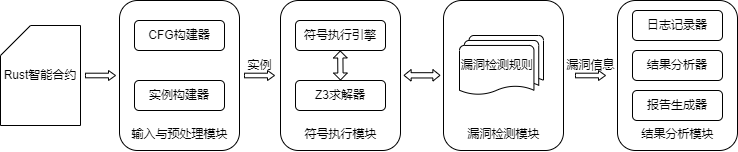

The diagram above was exported from draw.io. Its source (the exported page's mxGraphModel, read from the mxfile embedded in the PNG):
<mxGraphModel dx="989" dy="527" grid="1" gridSize="10" guides="1" tooltips="1" connect="1" arrows="1" fold="1" page="1" pageScale="1" pageWidth="827" pageHeight="1169" math="0" shadow="0">
  <root>
    <mxCell id="0" />
    <mxCell id="1" parent="0" />
    <mxCell id="yZYU9IwWA0KhIqariXm--2" value="Rust智能合约" style="shape=card;whiteSpace=wrap;html=1;" vertex="1" parent="1">
      <mxGeometry x="40" y="270" width="80" height="100" as="geometry" />
    </mxCell>
    <mxCell id="yZYU9IwWA0KhIqariXm--3" value="&lt;div style=&quot;text-align: justify;&quot;&gt;&lt;/div&gt;" style="rounded=1;whiteSpace=wrap;html=1;" vertex="1" parent="1">
      <mxGeometry x="159" y="245" width="120" height="150" as="geometry" />
    </mxCell>
    <mxCell id="yZYU9IwWA0KhIqariXm--4" value="CFG构建器" style="rounded=1;whiteSpace=wrap;html=1;" vertex="1" parent="1">
      <mxGeometry x="174" y="265" width="90" height="30" as="geometry" />
    </mxCell>
    <mxCell id="yZYU9IwWA0KhIqariXm--5" value="实例构建器" style="rounded=1;whiteSpace=wrap;html=1;" vertex="1" parent="1">
      <mxGeometry x="174" y="325" width="90" height="30" as="geometry" />
    </mxCell>
    <mxCell id="yZYU9IwWA0KhIqariXm--6" value="&lt;font style=&quot;font-size: 12px; font-weight: normal;&quot;&gt;输入与预处理模块&lt;/font&gt;" style="text;strokeColor=none;fillColor=none;html=1;fontSize=24;fontStyle=1;verticalAlign=middle;align=center;" vertex="1" parent="1">
      <mxGeometry x="169" y="355" width="100" height="40" as="geometry" />
    </mxCell>
    <mxCell id="yZYU9IwWA0KhIqariXm--7" value="&lt;div style=&quot;text-align: justify;&quot;&gt;&lt;/div&gt;" style="rounded=1;whiteSpace=wrap;html=1;" vertex="1" parent="1">
      <mxGeometry x="320" y="245" width="120" height="150" as="geometry" />
    </mxCell>
    <mxCell id="yZYU9IwWA0KhIqariXm--8" value="符号执行引擎" style="rounded=1;whiteSpace=wrap;html=1;" vertex="1" parent="1">
      <mxGeometry x="335" y="265" width="90" height="30" as="geometry" />
    </mxCell>
    <mxCell id="yZYU9IwWA0KhIqariXm--9" value="Z3求解器" style="rounded=1;whiteSpace=wrap;html=1;" vertex="1" parent="1">
      <mxGeometry x="335" y="325" width="90" height="30" as="geometry" />
    </mxCell>
    <mxCell id="yZYU9IwWA0KhIqariXm--10" value="&lt;font style=&quot;font-size: 12px; font-weight: normal;&quot;&gt;符号执行模块&lt;/font&gt;" style="text;strokeColor=none;fillColor=none;html=1;fontSize=24;fontStyle=1;verticalAlign=middle;align=center;" vertex="1" parent="1">
      <mxGeometry x="330" y="355" width="100" height="40" as="geometry" />
    </mxCell>
    <mxCell id="yZYU9IwWA0KhIqariXm--12" value="&lt;div style=&quot;text-align: justify;&quot;&gt;&lt;/div&gt;" style="rounded=1;whiteSpace=wrap;html=1;" vertex="1" parent="1">
      <mxGeometry x="657" y="245" width="120" height="150" as="geometry" />
    </mxCell>
    <mxCell id="yZYU9IwWA0KhIqariXm--13" value="日志记录器" style="rounded=1;whiteSpace=wrap;html=1;" vertex="1" parent="1">
      <mxGeometry x="672" y="255" width="90" height="30" as="geometry" />
    </mxCell>
    <mxCell id="yZYU9IwWA0KhIqariXm--14" value="报告生成器" style="rounded=1;whiteSpace=wrap;html=1;" vertex="1" parent="1">
      <mxGeometry x="672" y="335" width="90" height="30" as="geometry" />
    </mxCell>
    <mxCell id="yZYU9IwWA0KhIqariXm--15" value="&lt;font style=&quot;font-size: 12px; font-weight: normal;&quot;&gt;结果分析模块&lt;/font&gt;" style="text;strokeColor=none;fillColor=none;html=1;fontSize=24;fontStyle=1;verticalAlign=middle;align=center;" vertex="1" parent="1">
      <mxGeometry x="667" y="355" width="100" height="40" as="geometry" />
    </mxCell>
    <mxCell id="yZYU9IwWA0KhIqariXm--16" value="结果分析器" style="rounded=1;whiteSpace=wrap;html=1;" vertex="1" parent="1">
      <mxGeometry x="672" y="295" width="90" height="30" as="geometry" />
    </mxCell>
    <mxCell id="yZYU9IwWA0KhIqariXm--17" value="" style="shape=flexArrow;endArrow=classic;startArrow=classic;html=1;rounded=0;fontFamily=Helvetica;fontSize=12;width=5.238095238095238;startSize=2;startWidth=7.505668934240363;endWidth=7.505668934240363;endSize=2;" edge="1" parent="1">
      <mxGeometry x="1" y="-170" width="100" height="100" relative="1" as="geometry">
        <mxPoint x="380" y="325" as="sourcePoint" />
        <mxPoint x="379.76" y="295" as="targetPoint" />
        <mxPoint x="-40" y="-110" as="offset" />
      </mxGeometry>
    </mxCell>
    <mxCell id="yZYU9IwWA0KhIqariXm--18" value="&lt;div style=&quot;text-align: justify;&quot;&gt;&lt;/div&gt;" style="rounded=1;whiteSpace=wrap;html=1;" vertex="1" parent="1">
      <mxGeometry x="483" y="245" width="120" height="150" as="geometry" />
    </mxCell>
    <mxCell id="yZYU9IwWA0KhIqariXm--21" value="&lt;font style=&quot;font-size: 12px; font-weight: normal;&quot;&gt;漏洞检测模块&lt;/font&gt;" style="text;strokeColor=none;fillColor=none;html=1;fontSize=24;fontStyle=1;verticalAlign=middle;align=center;" vertex="1" parent="1">
      <mxGeometry x="493" y="355" width="100" height="40" as="geometry" />
    </mxCell>
    <mxCell id="yZYU9IwWA0KhIqariXm--24" value="&lt;font style=&quot;font-size: 11px;&quot;&gt;漏洞检测规则&lt;/font&gt;" style="strokeWidth=1;html=1;shape=mxgraph.flowchart.multi-document;whiteSpace=wrap;fontFamily=Helvetica;fontSize=12;align=left;" vertex="1" parent="1">
      <mxGeometry x="499" y="280" width="84" height="60" as="geometry" />
    </mxCell>
    <mxCell id="yZYU9IwWA0KhIqariXm--26" value="" style="html=1;shadow=0;dashed=0;align=center;verticalAlign=middle;shape=mxgraph.arrows2.arrow;dy=0.54;dx=7;notch=0;strokeWidth=1;fontFamily=Helvetica;fontSize=11;" vertex="1" parent="1">
      <mxGeometry x="125" y="315" width="30" height="10" as="geometry" />
    </mxCell>
    <mxCell id="yZYU9IwWA0KhIqariXm--30" value="" style="shape=flexArrow;endArrow=classic;startArrow=classic;html=1;rounded=0;fontFamily=Verdana;fontSize=12;width=5.287356321839081;startSize=2.045714285714286;startWidth=5.221297397278373;endWidth=5.221297397278373;endSize=2.045714285714286;entryX=1;entryY=0.5;entryDx=0;entryDy=0;entryPerimeter=0;" edge="1" parent="1">
      <mxGeometry width="100" height="100" relative="1" as="geometry">
        <mxPoint x="443" y="319.83000000000004" as="sourcePoint" />
        <mxPoint x="480" y="319.83000000000004" as="targetPoint" />
      </mxGeometry>
    </mxCell>
    <mxCell id="yZYU9IwWA0KhIqariXm--34" value="" style="html=1;shadow=0;dashed=0;align=center;verticalAlign=middle;shape=mxgraph.arrows2.arrow;dy=0.54;dx=7;notch=0;strokeWidth=1;fontFamily=Helvetica;fontSize=11;" vertex="1" parent="1">
      <mxGeometry x="615" y="315" width="30" height="10" as="geometry" />
    </mxCell>
    <mxCell id="yZYU9IwWA0KhIqariXm--36" value="&lt;span style=&quot;font-weight: normal;&quot;&gt;&lt;font style=&quot;font-size: 10px;&quot;&gt;漏洞信息&lt;/font&gt;&lt;/span&gt;" style="text;strokeColor=none;fillColor=none;html=1;fontSize=24;fontStyle=1;verticalAlign=middle;align=center;strokeWidth=1;fontFamily=Verdana;" vertex="1" parent="1">
      <mxGeometry x="580" y="295" width="100" height="20" as="geometry" />
    </mxCell>
    <mxCell id="yZYU9IwWA0KhIqariXm--28" value="" style="html=1;shadow=0;dashed=0;align=center;verticalAlign=middle;shape=mxgraph.arrows2.arrow;dy=0.54;dx=7;notch=0;strokeWidth=1;fontFamily=Helvetica;fontSize=11;" vertex="1" parent="1">
      <mxGeometry x="284" y="315" width="30" height="10" as="geometry" />
    </mxCell>
    <mxCell id="yZYU9IwWA0KhIqariXm--37" value="&lt;font style=&quot;font-size: 10px; font-weight: normal;&quot;&gt;实例&lt;/font&gt;" style="text;strokeColor=none;fillColor=none;html=1;fontSize=24;fontStyle=1;verticalAlign=middle;align=center;strokeWidth=1;fontFamily=Verdana;" vertex="1" parent="1">
      <mxGeometry x="249" y="285" width="100" height="40" as="geometry" />
    </mxCell>
  </root>
</mxGraphModel>